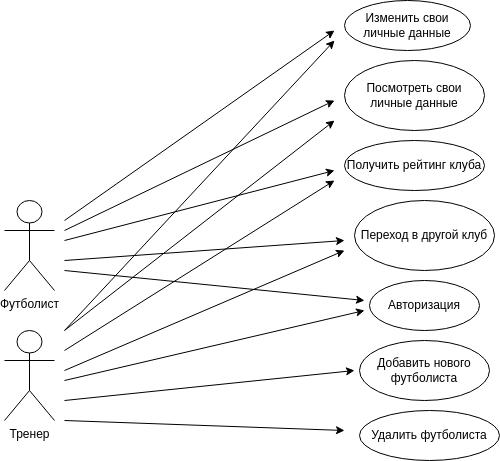

The diagram above was exported from draw.io. Its source (the exported page's mxGraphModel, read from the mxfile embedded in the PNG):
<mxGraphModel dx="594" dy="380" grid="1" gridSize="10" guides="1" tooltips="1" connect="1" arrows="1" fold="1" page="1" pageScale="1" pageWidth="827" pageHeight="1169" math="0" shadow="0">
  <root>
    <mxCell id="0" />
    <mxCell id="1" parent="0" />
    <mxCell id="5hDiOMHdsFoaO3nu1zkY-1" value="Посмотреть свои личные данные" style="ellipse;whiteSpace=wrap;html=1;" vertex="1" parent="1">
      <mxGeometry x="500" y="120" width="140" height="70" as="geometry" />
    </mxCell>
    <mxCell id="5hDiOMHdsFoaO3nu1zkY-2" value="Получить рейтинг клуба" style="ellipse;whiteSpace=wrap;html=1;" vertex="1" parent="1">
      <mxGeometry x="500" y="200" width="140" height="50" as="geometry" />
    </mxCell>
    <mxCell id="5hDiOMHdsFoaO3nu1zkY-3" value="Переход в другой клуб" style="ellipse;whiteSpace=wrap;html=1;" vertex="1" parent="1">
      <mxGeometry x="510" y="260" width="140" height="70" as="geometry" />
    </mxCell>
    <mxCell id="5hDiOMHdsFoaO3nu1zkY-4" value="Футболист&lt;div&gt;&lt;br&gt;&lt;/div&gt;" style="shape=umlActor;verticalLabelPosition=bottom;verticalAlign=top;html=1;outlineConnect=0;" vertex="1" parent="1">
      <mxGeometry x="160" y="260" width="50" height="90" as="geometry" />
    </mxCell>
    <mxCell id="5hDiOMHdsFoaO3nu1zkY-6" value="&lt;div&gt;Тренер&lt;/div&gt;" style="shape=umlActor;verticalLabelPosition=bottom;verticalAlign=top;html=1;outlineConnect=0;" vertex="1" parent="1">
      <mxGeometry x="160" y="390" width="50" height="90" as="geometry" />
    </mxCell>
    <mxCell id="5hDiOMHdsFoaO3nu1zkY-7" value="Авторизация" style="ellipse;whiteSpace=wrap;html=1;" vertex="1" parent="1">
      <mxGeometry x="525" y="340" width="110" height="50" as="geometry" />
    </mxCell>
    <mxCell id="5hDiOMHdsFoaO3nu1zkY-8" value="Добавить нового футболиста" style="ellipse;whiteSpace=wrap;html=1;" vertex="1" parent="1">
      <mxGeometry x="515" y="400" width="130" height="60" as="geometry" />
    </mxCell>
    <mxCell id="5hDiOMHdsFoaO3nu1zkY-9" value="Удалить футболиста" style="ellipse;whiteSpace=wrap;html=1;" vertex="1" parent="1">
      <mxGeometry x="515" y="470" width="140" height="50" as="geometry" />
    </mxCell>
    <mxCell id="5hDiOMHdsFoaO3nu1zkY-19" value="" style="endArrow=classic;html=1;rounded=0;" edge="1" parent="1">
      <mxGeometry width="50" height="50" relative="1" as="geometry">
        <mxPoint x="220" y="330" as="sourcePoint" />
        <mxPoint x="520" y="360" as="targetPoint" />
      </mxGeometry>
    </mxCell>
    <mxCell id="5hDiOMHdsFoaO3nu1zkY-20" value="" style="endArrow=classic;html=1;rounded=0;" edge="1" parent="1">
      <mxGeometry width="50" height="50" relative="1" as="geometry">
        <mxPoint x="220" y="440" as="sourcePoint" />
        <mxPoint x="520" y="370" as="targetPoint" />
      </mxGeometry>
    </mxCell>
    <mxCell id="5hDiOMHdsFoaO3nu1zkY-29" value="" style="endArrow=classic;html=1;rounded=0;" edge="1" parent="1">
      <mxGeometry width="50" height="50" relative="1" as="geometry">
        <mxPoint x="220" y="480" as="sourcePoint" />
        <mxPoint x="500" y="490" as="targetPoint" />
      </mxGeometry>
    </mxCell>
    <mxCell id="5hDiOMHdsFoaO3nu1zkY-30" value="" style="endArrow=classic;html=1;rounded=0;" edge="1" parent="1">
      <mxGeometry width="50" height="50" relative="1" as="geometry">
        <mxPoint x="220" y="460" as="sourcePoint" />
        <mxPoint x="510" y="430" as="targetPoint" />
      </mxGeometry>
    </mxCell>
    <mxCell id="5hDiOMHdsFoaO3nu1zkY-31" value="" style="endArrow=classic;html=1;rounded=0;" edge="1" parent="1">
      <mxGeometry width="50" height="50" relative="1" as="geometry">
        <mxPoint x="220" y="320" as="sourcePoint" />
        <mxPoint x="500" y="300" as="targetPoint" />
      </mxGeometry>
    </mxCell>
    <mxCell id="5hDiOMHdsFoaO3nu1zkY-32" value="" style="endArrow=classic;html=1;rounded=0;" edge="1" parent="1">
      <mxGeometry width="50" height="50" relative="1" as="geometry">
        <mxPoint x="220" y="430" as="sourcePoint" />
        <mxPoint x="500" y="310" as="targetPoint" />
      </mxGeometry>
    </mxCell>
    <mxCell id="5hDiOMHdsFoaO3nu1zkY-33" value="" style="endArrow=classic;html=1;rounded=0;" edge="1" parent="1">
      <mxGeometry width="50" height="50" relative="1" as="geometry">
        <mxPoint x="220" y="410" as="sourcePoint" />
        <mxPoint x="490" y="240" as="targetPoint" />
      </mxGeometry>
    </mxCell>
    <mxCell id="5hDiOMHdsFoaO3nu1zkY-34" value="" style="endArrow=classic;html=1;rounded=0;" edge="1" parent="1">
      <mxGeometry width="50" height="50" relative="1" as="geometry">
        <mxPoint x="220" y="300" as="sourcePoint" />
        <mxPoint x="490" y="230" as="targetPoint" />
      </mxGeometry>
    </mxCell>
    <mxCell id="5hDiOMHdsFoaO3nu1zkY-35" value="Изменить свои личные данные" style="ellipse;whiteSpace=wrap;html=1;" vertex="1" parent="1">
      <mxGeometry x="500" y="60" width="126" height="50" as="geometry" />
    </mxCell>
    <mxCell id="5hDiOMHdsFoaO3nu1zkY-36" value="" style="endArrow=classic;html=1;rounded=0;" edge="1" parent="1">
      <mxGeometry width="50" height="50" relative="1" as="geometry">
        <mxPoint x="220" y="280" as="sourcePoint" />
        <mxPoint x="490" y="90" as="targetPoint" />
      </mxGeometry>
    </mxCell>
    <mxCell id="5hDiOMHdsFoaO3nu1zkY-37" value="" style="endArrow=classic;html=1;rounded=0;" edge="1" parent="1">
      <mxGeometry width="50" height="50" relative="1" as="geometry">
        <mxPoint x="220" y="290" as="sourcePoint" />
        <mxPoint x="490" y="160" as="targetPoint" />
      </mxGeometry>
    </mxCell>
    <mxCell id="5hDiOMHdsFoaO3nu1zkY-38" value="" style="endArrow=classic;html=1;rounded=0;" edge="1" parent="1">
      <mxGeometry width="50" height="50" relative="1" as="geometry">
        <mxPoint x="220" y="390" as="sourcePoint" />
        <mxPoint x="490" y="180" as="targetPoint" />
      </mxGeometry>
    </mxCell>
    <mxCell id="5hDiOMHdsFoaO3nu1zkY-39" value="" style="endArrow=classic;html=1;rounded=0;" edge="1" parent="1">
      <mxGeometry width="50" height="50" relative="1" as="geometry">
        <mxPoint x="220" y="390" as="sourcePoint" />
        <mxPoint x="490" y="100" as="targetPoint" />
      </mxGeometry>
    </mxCell>
  </root>
</mxGraphModel>